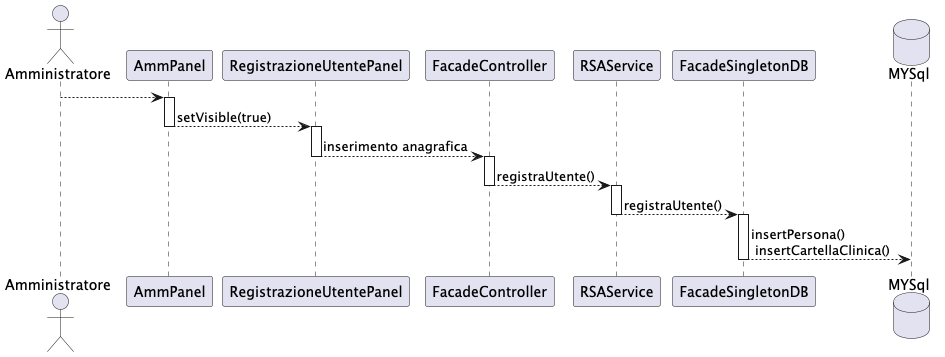

The diagram above was rendered by PlantUML. Its source (embedded in the PNG):
@startuml
actor Amministratore
participant AmmPanel
participant RegistrazioneUtentePanel
participant FacadeController
participant RSAService
participant FacadeSingletonDB
database MYSql

Amministratore --> AmmPanel
activate AmmPanel

AmmPanel --> RegistrazioneUtentePanel : setVisible(true)
deactivate AmmPanel
activate RegistrazioneUtentePanel
RegistrazioneUtentePanel --> FacadeController : inserimento anagrafica
deactivate RegistrazioneUtentePanel
activate FacadeController
FacadeController --> RSAService: registraUtente()
deactivate FacadeController
activate RSAService
RSAService --> FacadeSingletonDB : registraUtente()
deactivate RSAService
activate FacadeSingletonDB
FacadeSingletonDB --> MYSql : insertPersona()\n insertCartellaClinica()
deactivate FacadeSingletonDB





@enduml